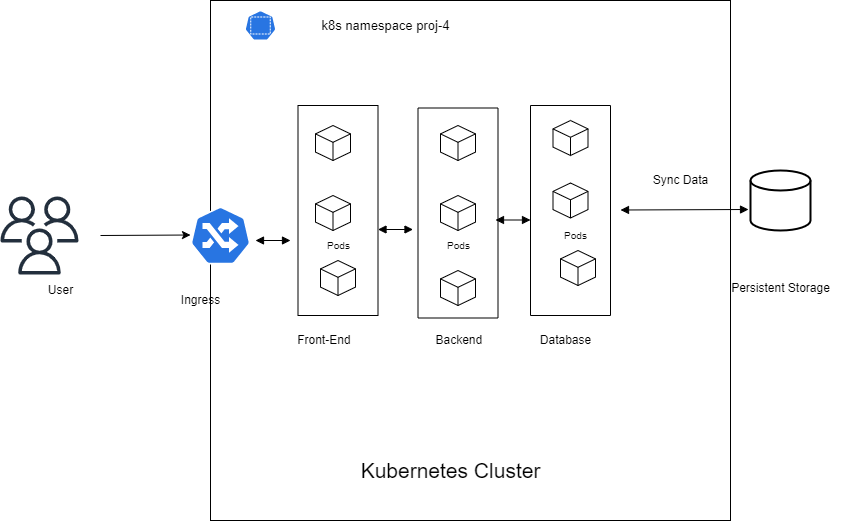

The diagram above was exported from draw.io. Its source (the exported page's mxGraphModel, read from the mxfile embedded in the PNG):
<mxGraphModel dx="1422" dy="737" grid="1" gridSize="10" guides="1" tooltips="1" connect="1" arrows="1" fold="1" page="1" pageScale="1" pageWidth="850" pageHeight="1100" math="0" shadow="0">
  <root>
    <mxCell id="0" />
    <mxCell id="1" parent="0" />
    <mxCell id="NQzcKSPpyAqU5V6iq0Ot-56" value="&lt;font style=&quot;font-size: 21px;&quot;&gt;Kubernetes Cluster&lt;/font&gt;" style="text;html=1;align=center;verticalAlign=middle;resizable=0;points=[];autosize=1;strokeColor=none;fillColor=none;fontSize=10;" parent="1" vertex="1">
      <mxGeometry x="430" y="600" width="200" height="40" as="geometry" />
    </mxCell>
    <mxCell id="2YoZ0aiCDK6BhP58-ffp-1" value="" style="whiteSpace=wrap;html=1;aspect=fixed;" vertex="1" parent="1">
      <mxGeometry x="250" y="550" width="520" height="520" as="geometry" />
    </mxCell>
    <mxCell id="2YoZ0aiCDK6BhP58-ffp-2" value="" style="endArrow=classic;html=1;rounded=0;" edge="1" parent="1">
      <mxGeometry width="50" height="50" relative="1" as="geometry">
        <mxPoint x="140" y="785" as="sourcePoint" />
        <mxPoint x="230" y="784.5" as="targetPoint" />
      </mxGeometry>
    </mxCell>
    <mxCell id="2YoZ0aiCDK6BhP58-ffp-3" value="User" style="text;html=1;align=center;verticalAlign=middle;resizable=0;points=[];autosize=1;strokeColor=none;fillColor=none;" vertex="1" parent="1">
      <mxGeometry x="75" y="825" width="50" height="30" as="geometry" />
    </mxCell>
    <mxCell id="2YoZ0aiCDK6BhP58-ffp-4" value="" style="html=1;whiteSpace=wrap;shape=isoCube2;backgroundOutline=1;isoAngle=15;" vertex="1" parent="1">
      <mxGeometry x="355" y="675" width="35" height="35" as="geometry" />
    </mxCell>
    <mxCell id="2YoZ0aiCDK6BhP58-ffp-5" value="" style="html=1;whiteSpace=wrap;shape=isoCube2;backgroundOutline=1;isoAngle=15;" vertex="1" parent="1">
      <mxGeometry x="355" y="745" width="35" height="35" as="geometry" />
    </mxCell>
    <mxCell id="2YoZ0aiCDK6BhP58-ffp-6" value="" style="html=1;whiteSpace=wrap;shape=isoCube2;backgroundOutline=1;isoAngle=15;" vertex="1" parent="1">
      <mxGeometry x="360" y="810" width="35" height="35" as="geometry" />
    </mxCell>
    <mxCell id="2YoZ0aiCDK6BhP58-ffp-7" value="" style="html=1;whiteSpace=wrap;shape=isoCube2;backgroundOutline=1;isoAngle=15;" vertex="1" parent="1">
      <mxGeometry x="480" y="820" width="35" height="35" as="geometry" />
    </mxCell>
    <mxCell id="2YoZ0aiCDK6BhP58-ffp-8" value="" style="html=1;whiteSpace=wrap;shape=isoCube2;backgroundOutline=1;isoAngle=15;" vertex="1" parent="1">
      <mxGeometry x="480" y="745" width="35" height="35" as="geometry" />
    </mxCell>
    <mxCell id="2YoZ0aiCDK6BhP58-ffp-9" value="" style="html=1;whiteSpace=wrap;shape=isoCube2;backgroundOutline=1;isoAngle=15;" vertex="1" parent="1">
      <mxGeometry x="480" y="675" width="35" height="35" as="geometry" />
    </mxCell>
    <mxCell id="2YoZ0aiCDK6BhP58-ffp-10" value="" style="sketch=0;html=1;dashed=0;whitespace=wrap;fillColor=#2875E2;strokeColor=#ffffff;points=[[0.005,0.63,0],[0.1,0.2,0],[0.9,0.2,0],[0.5,0,0],[0.995,0.63,0],[0.72,0.99,0],[0.5,1,0],[0.28,0.99,0]];shape=mxgraph.kubernetes.icon;prIcon=ing" vertex="1" parent="1">
      <mxGeometry x="230" y="742.5" width="60" height="85" as="geometry" />
    </mxCell>
    <mxCell id="2YoZ0aiCDK6BhP58-ffp-11" value="" style="sketch=0;html=1;dashed=0;whitespace=wrap;fillColor=#2875E2;strokeColor=#ffffff;points=[[0.005,0.63,0],[0.1,0.2,0],[0.9,0.2,0],[0.5,0,0],[0.995,0.63,0],[0.72,0.99,0],[0.5,1,0],[0.28,0.99,0]];shape=mxgraph.kubernetes.icon;prIcon=ns" vertex="1" parent="1">
      <mxGeometry x="280" y="560" width="40" height="30" as="geometry" />
    </mxCell>
    <mxCell id="2YoZ0aiCDK6BhP58-ffp-12" value="&lt;font style=&quot;font-size: 13px;&quot;&gt;k8s namespace proj-4&lt;/font&gt;" style="text;html=1;align=center;verticalAlign=middle;resizable=0;points=[];autosize=1;strokeColor=none;fillColor=none;" vertex="1" parent="1">
      <mxGeometry x="350" y="560" width="150" height="30" as="geometry" />
    </mxCell>
    <mxCell id="2YoZ0aiCDK6BhP58-ffp-13" value="" style="sketch=0;outlineConnect=0;fontColor=#232F3E;gradientColor=none;fillColor=#232F3D;strokeColor=none;dashed=0;verticalLabelPosition=bottom;verticalAlign=top;align=center;html=1;fontSize=12;fontStyle=0;aspect=fixed;pointerEvents=1;shape=mxgraph.aws4.users;" vertex="1" parent="1">
      <mxGeometry x="40" y="746" width="78" height="78" as="geometry" />
    </mxCell>
    <mxCell id="2YoZ0aiCDK6BhP58-ffp-14" value="Ingress" style="text;html=1;align=center;verticalAlign=middle;resizable=0;points=[];autosize=1;strokeColor=none;fillColor=none;" vertex="1" parent="1">
      <mxGeometry x="210" y="835" width="60" height="30" as="geometry" />
    </mxCell>
    <mxCell id="2YoZ0aiCDK6BhP58-ffp-15" value="" style="swimlane;startSize=0;" vertex="1" parent="1">
      <mxGeometry x="337.5" y="655" width="80" height="210" as="geometry" />
    </mxCell>
    <mxCell id="2YoZ0aiCDK6BhP58-ffp-16" value="" style="swimlane;startSize=0;" vertex="1" parent="1">
      <mxGeometry x="457.5" y="657.5" width="80" height="210" as="geometry" />
    </mxCell>
    <mxCell id="2YoZ0aiCDK6BhP58-ffp-17" value="&lt;font style=&quot;font-size: 10px;&quot;&gt;Pods&lt;/font&gt;" style="text;html=1;align=center;verticalAlign=middle;resizable=0;points=[];autosize=1;strokeColor=none;fillColor=none;" vertex="1" parent="2YoZ0aiCDK6BhP58-ffp-16">
      <mxGeometry x="15" y="122.5" width="50" height="30" as="geometry" />
    </mxCell>
    <mxCell id="2YoZ0aiCDK6BhP58-ffp-18" value="Front-End&amp;nbsp;" style="text;html=1;align=center;verticalAlign=middle;resizable=0;points=[];autosize=1;strokeColor=none;fillColor=none;" vertex="1" parent="1">
      <mxGeometry x="325" y="875" width="80" height="30" as="geometry" />
    </mxCell>
    <mxCell id="2YoZ0aiCDK6BhP58-ffp-19" value="Backend&amp;nbsp;" style="text;html=1;align=center;verticalAlign=middle;resizable=0;points=[];autosize=1;strokeColor=none;fillColor=none;" vertex="1" parent="1">
      <mxGeometry x="465" y="875" width="70" height="30" as="geometry" />
    </mxCell>
    <mxCell id="2YoZ0aiCDK6BhP58-ffp-20" value="" style="strokeWidth=2;html=1;shape=mxgraph.flowchart.database;whiteSpace=wrap;" vertex="1" parent="1">
      <mxGeometry x="790" y="720" width="60" height="60" as="geometry" />
    </mxCell>
    <mxCell id="2YoZ0aiCDK6BhP58-ffp-21" value="" style="endArrow=block;startArrow=block;endFill=1;startFill=1;html=1;rounded=0;" edge="1" parent="1">
      <mxGeometry width="160" relative="1" as="geometry">
        <mxPoint x="295" y="790" as="sourcePoint" />
        <mxPoint x="330" y="790" as="targetPoint" />
      </mxGeometry>
    </mxCell>
    <mxCell id="2YoZ0aiCDK6BhP58-ffp-22" value="" style="endArrow=block;startArrow=block;endFill=1;startFill=1;html=1;rounded=0;" edge="1" parent="1">
      <mxGeometry width="160" relative="1" as="geometry">
        <mxPoint x="417.5" y="779" as="sourcePoint" />
        <mxPoint x="452.5" y="779" as="targetPoint" />
      </mxGeometry>
    </mxCell>
    <mxCell id="2YoZ0aiCDK6BhP58-ffp-23" value="" style="swimlane;startSize=0;" vertex="1" parent="1">
      <mxGeometry x="570" y="655" width="80" height="210" as="geometry" />
    </mxCell>
    <mxCell id="2YoZ0aiCDK6BhP58-ffp-24" value="" style="html=1;whiteSpace=wrap;shape=isoCube2;backgroundOutline=1;isoAngle=15;" vertex="1" parent="2YoZ0aiCDK6BhP58-ffp-23">
      <mxGeometry x="22.5" y="15" width="35" height="35" as="geometry" />
    </mxCell>
    <mxCell id="2YoZ0aiCDK6BhP58-ffp-25" value="" style="html=1;whiteSpace=wrap;shape=isoCube2;backgroundOutline=1;isoAngle=15;" vertex="1" parent="2YoZ0aiCDK6BhP58-ffp-23">
      <mxGeometry x="30" y="145" width="35" height="35" as="geometry" />
    </mxCell>
    <mxCell id="2YoZ0aiCDK6BhP58-ffp-26" value="" style="endArrow=block;startArrow=block;endFill=1;startFill=1;html=1;rounded=0;" edge="1" parent="1">
      <mxGeometry width="160" relative="1" as="geometry">
        <mxPoint x="535" y="769.5" as="sourcePoint" />
        <mxPoint x="570" y="769.5" as="targetPoint" />
      </mxGeometry>
    </mxCell>
    <mxCell id="2YoZ0aiCDK6BhP58-ffp-27" value="Database" style="text;html=1;align=center;verticalAlign=middle;resizable=0;points=[];autosize=1;strokeColor=none;fillColor=none;" vertex="1" parent="1">
      <mxGeometry x="570" y="875" width="70" height="30" as="geometry" />
    </mxCell>
    <mxCell id="2YoZ0aiCDK6BhP58-ffp-28" value="" style="html=1;whiteSpace=wrap;shape=isoCube2;backgroundOutline=1;isoAngle=15;" vertex="1" parent="1">
      <mxGeometry x="592.5" y="732.5" width="35" height="35" as="geometry" />
    </mxCell>
    <mxCell id="2YoZ0aiCDK6BhP58-ffp-29" value="&lt;font style=&quot;font-size: 12px;&quot;&gt;Persistent Storage&lt;/font&gt;" style="text;html=1;align=center;verticalAlign=middle;resizable=0;points=[];autosize=1;strokeColor=none;fillColor=none;fontSize=8;" vertex="1" parent="1">
      <mxGeometry x="760" y="822.5" width="120" height="30" as="geometry" />
    </mxCell>
    <mxCell id="2YoZ0aiCDK6BhP58-ffp-30" value="" style="endArrow=block;startArrow=block;endFill=1;startFill=1;html=1;rounded=0;entryX=-0.033;entryY=0.65;entryDx=0;entryDy=0;entryPerimeter=0;" edge="1" parent="1" target="2YoZ0aiCDK6BhP58-ffp-20">
      <mxGeometry width="160" relative="1" as="geometry">
        <mxPoint x="660" y="759.5" as="sourcePoint" />
        <mxPoint x="695" y="759.5" as="targetPoint" />
      </mxGeometry>
    </mxCell>
    <mxCell id="2YoZ0aiCDK6BhP58-ffp-31" value="&lt;font style=&quot;font-size: 10px;&quot;&gt;Pods&lt;/font&gt;" style="text;html=1;align=center;verticalAlign=middle;resizable=0;points=[];autosize=1;strokeColor=none;fillColor=none;" vertex="1" parent="1">
      <mxGeometry x="352.5" y="780" width="50" height="30" as="geometry" />
    </mxCell>
    <mxCell id="2YoZ0aiCDK6BhP58-ffp-32" value="&lt;font style=&quot;font-size: 10px;&quot;&gt;Pods&lt;/font&gt;" style="text;html=1;align=center;verticalAlign=middle;resizable=0;points=[];autosize=1;strokeColor=none;fillColor=none;" vertex="1" parent="1">
      <mxGeometry x="590" y="770" width="50" height="30" as="geometry" />
    </mxCell>
    <mxCell id="2YoZ0aiCDK6BhP58-ffp-33" value="&lt;font style=&quot;font-size: 21px;&quot;&gt;Kubernetes Cluster&lt;/font&gt;" style="text;html=1;align=center;verticalAlign=middle;resizable=0;points=[];autosize=1;strokeColor=none;fillColor=none;fontSize=10;" vertex="1" parent="1">
      <mxGeometry x="390" y="1000" width="200" height="40" as="geometry" />
    </mxCell>
    <mxCell id="2YoZ0aiCDK6BhP58-ffp-34" value="Sync Data" style="text;html=1;align=center;verticalAlign=middle;resizable=0;points=[];autosize=1;strokeColor=none;fillColor=none;" vertex="1" parent="1">
      <mxGeometry x="680" y="715" width="80" height="30" as="geometry" />
    </mxCell>
  </root>
</mxGraphModel>